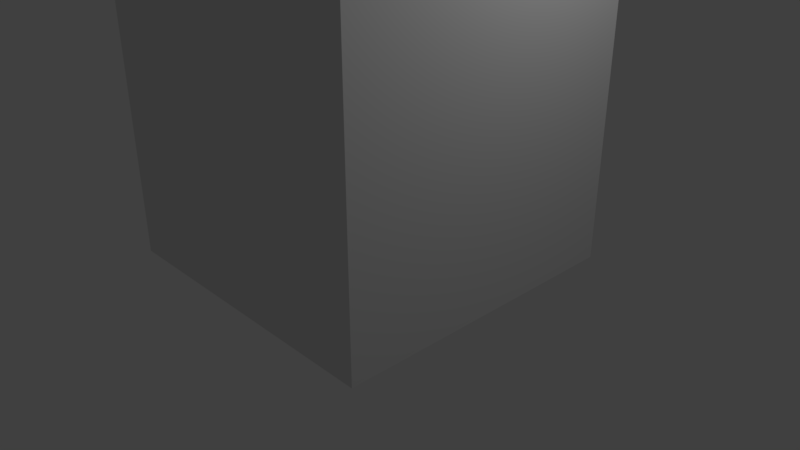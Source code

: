# Source: shower1.blend  (saved by Blender 2.78.0; exported with 4.5.12 LTS)
import bpy
from mathutils import Matrix  # noqa: F401  (used for matrix-valued properties, if any)

bpy.ops.wm.read_factory_settings(use_empty=True)
scene = bpy.context.scene
scene.name = 'Scene'

# ---- collections
col_collection_1 = bpy.data.collections.new('Collection 1'); scene.collection.children.link(col_collection_1)

# ---- materials (node trees are filled in below, after node groups)
mat_material = bpy.data.materials.new('Material')
mat_material.alpha_threshold = 0.0
mat_material.use_transparent_shadow = False
mat_material.roughness = 0.5
mat_material.line_color = (0.0, 0.0, 0.0, 1.0)

# ---- node groups
ng_auto_smooth = bpy.data.node_groups.new('Auto Smooth', 'GeometryNodeTree')
_s = ng_auto_smooth.interface.new_socket(name='Geometry', in_out='OUTPUT', socket_type='NodeSocketGeometry')
_s = ng_auto_smooth.interface.new_socket(name='Geometry', in_out='INPUT', socket_type='NodeSocketGeometry')
_s = ng_auto_smooth.interface.new_socket(name='Angle', in_out='INPUT', socket_type='NodeSocketFloat')
_s.subtype = 'ANGLE'
_s.min_value = 0.0
_s.max_value = 3.142
ng_auto_smooth.is_modifier = True
_N = ng_auto_smooth.nodes; _L = ng_auto_smooth.links
n0 = _N.new('NodeGroupOutput'); n0.name = 'Group Output'; n0.location = (480, -100)
n1 = _N.new('NodeGroupInput'); n1.name = 'Group Input'; n1.location = (-420, -300)
n2 = _N.new('NodeGroupInput'); n2.name = 'Group Input.001'; n2.location = (-60, -100)
n3 = _N.new('GeometryNodeSetShadeSmooth'); n3.name = 'Set Shade Smooth'; n3.location = (120, -100)
n3.domain = 'EDGE'
n4 = _N.new('GeometryNodeSetShadeSmooth'); n4.name = 'Set Shade Smooth.001'; n4.location = (300, -100)
n5 = _N.new('GeometryNodeInputMeshEdgeAngle'); n5.name = 'Edge Angle'; n5.location = (-420, -220)
n6 = _N.new('GeometryNodeInputEdgeSmooth'); n6.name = 'Is Edge Smooth'; n6.location = (-60, -160)
n7 = _N.new('GeometryNodeInputShadeSmooth'); n7.name = 'Is Face Smooth'; n7.location = (-240, -340)
n8 = _N.new('FunctionNodeBooleanMath'); n8.name = 'Boolean Math'; n8.location = (-60, -220)
n9 = _N.new('FunctionNodeCompare'); n9.name = 'Compare'; n9.location = (-240, -180)
n9.operation = 'LESS_EQUAL'
_L.new(n5.outputs[0], n9.inputs[0])
_L.new(n4.outputs[0], n0.inputs[0])
_L.new(n1.outputs[1], n9.inputs[1])
_L.new(n9.outputs[0], n8.inputs[0])
_L.new(n7.outputs[0], n8.inputs[1])
_L.new(n2.outputs[0], n3.inputs[0])
_L.new(n6.outputs[0], n3.inputs[1])
_L.new(n3.outputs[0], n4.inputs[0])
_L.new(n8.outputs[0], n3.inputs[2])
n0.is_active_output = True

# ---- material node trees

# ---- world
world_world = bpy.data.worlds.new('World'); scene.world = world_world
world_world.color = (0.05088, 0.05088, 0.05088)
world_world.use_sun_shadow = False
world_world.sun_shadow_jitter_overblur = 0.0
world_world.cycles.sampling_method = 'MANUAL'

# ---- cameras
cam_camera = bpy.data.cameras.new('Camera')
cam_camera.clip_end = 100.0
cam_camera.lens = 35.0
cam_camera.sensor_width = 32.0
cam_camera.sensor_height = 18.0
cam_camera.ortho_scale = 7.314
cam_camera.dof.focus_distance = 0.0
cam_camera.dof.aperture_fstop = 128.0

# ---- lights
light_lamp = bpy.data.lights.new('Lamp', 'POINT')
light_lamp.transmission_factor = 0.0
light_lamp.cutoff_distance = 30.0
light_lamp.energy = 100.0
light_lamp.shadow_buffer_clip_start = 1.001
light_lamp.shadow_soft_size = 0.1
light_lamp.shadow_maximum_resolution = 0.006
light_lamp.use_absolute_resolution = True

# ---- meshes
me_cube = bpy.data.meshes.new('Cube')
me_cube.from_pydata([(2.0, 2.0, 0.0), (2.0, 2.0, 0.5), (2.0, -2.0, 0.5), (2.0, 1.833, 0.0), (2.0, -1.833, 0.0), (-2.0, 1.833, 0.0), (2.0, 1.833, 0.5), (2.0, -1.833, 0.5), (-2.0, -1.833, 0.5), (-2.0, 1.833, 0.5), (-1.833, 2.0, 0.0), (1.833, -2.0, 0.0), (-1.833, -2.0, 0.0), (1.833, 2.0, 0.5), (-1.833, 2.0, 0.5), (1.833, -2.0, 0.5), (-1.833, -2.0, 0.5), (-1.787, 1.787, 0.5), (1.788, 1.787, 0.5), (-1.788, -1.788, 0.5), (1.787, -1.788, 0.5), (2.0, 1.681, 0.0), (2.0, -1.681, 0.0), (-2.0, -1.681, 0.0), (-2.0, 1.681, 0.0), (2.0, 1.681, 0.5), (2.0, -1.681, 0.5), (-2.0, -1.681, 0.5), (-2.0, 1.681, 0.5), (1.833, 1.681, 0.5), (1.833, -1.681, 0.5), (-1.833, 1.681, 0.5), (-1.833, -1.681, 0.5), (1.681, 2.0, 0.0), (-1.681, 2.0, 0.0), (1.681, -2.0, 0.0), (-1.681, -2.0, 0.0), (1.681, 2.0, 0.5), (-1.681, 2.0, 0.5), (1.681, -2.0, 0.5), (-1.681, -2.0, 0.5), (-1.681, 1.833, 0.5), (1.681, 1.833, 0.5), (-1.681, -1.833, 0.5), (1.681, -1.833, 0.5), (-1.743, 1.743, 0.125), (1.743, 1.743, 0.125), (-1.743, -1.743, 0.125), (1.743, -1.743, 0.125), (1.788, 1.639, 0.125), (1.787, -1.639, 0.125), (-1.788, 1.639, 0.125), (-1.788, -1.639, 0.125), (-1.639, 1.787, 0.125), (1.639, 1.787, 0.125), (-1.639, -1.788, 0.125), (1.639, -1.788, 0.125), (-1.882, 1.882, 0.525), (1.882, 1.882, 0.525), (-1.882, -1.882, 0.525), (1.882, -1.882, 0.525), (1.93, 1.769, 0.525), (1.93, -1.769, 0.525), (-1.93, 1.769, 0.525), (-1.93, -1.769, 0.525), (-1.769, 1.93, 0.525), (1.769, 1.93, 0.525), (-1.769, -1.93, 0.525), (1.769, -1.93, 0.525), (0.9402, -0.7573, 0.125), (1.0, -0.75, 0.125), (0.8838, -0.7786, 0.125), (1.234, -1.089, 0.125), (1.206, -1.142, 0.125), (0.9402, -1.243, 0.125), (1.166, -1.187, 0.125), (1.248, -1.03, 0.125), (0.7662, -0.9113, 0.125), (0.7518, -0.9699, 0.125), (0.7943, -1.142, 0.125), (0.8342, -1.187, 0.125), (0.7518, -1.03, 0.125), (0.7943, -0.858, 0.125), (1.206, -0.858, 0.125), (1.166, -0.8129, 0.125), (1.06, -0.7573, 0.125), (1.234, -0.9113, 0.125), (1.06, -1.243, 0.125), (1.116, -0.7786, 0.125), (1.0, -1.25, 0.125), (1.116, -1.221, 0.125), (0.7662, -1.089, 0.125), (0.8342, -0.8129, 0.125), (1.248, -0.9699, 0.125), (0.8838, -1.221, 0.125), (0.9402, -0.7573, 0.075), (1.0, -0.75, 0.075), (0.8838, -0.7786, 0.075), (1.234, -1.089, 0.075), (1.206, -1.142, 0.075), (0.9402, -1.243, 0.075), (1.166, -1.187, 0.075), (1.248, -1.03, 0.075), (0.7662, -0.9113, 0.075), (0.7518, -0.9699, 0.075), (0.7943, -1.142, 0.075), (0.8342, -1.187, 0.075), (0.7518, -1.03, 0.075), (0.7943, -0.858, 0.075), (1.206, -0.858, 0.075), (1.166, -0.8129, 0.075), (1.06, -0.7573, 0.075), (1.234, -0.9113, 0.075), (1.06, -1.243, 0.075), (1.116, -0.7786, 0.075), (1.0, -1.25, 0.075), (1.116, -1.221, 0.075), (0.7662, -1.089, 0.075), (0.8342, -0.8129, 0.075), (1.248, -0.9699, 0.075), (0.8838, -1.221, 0.075), (0.9402, -0.7573, 0.1275), (1.0, -0.75, 0.1275), (0.8838, -0.7786, 0.1275), (1.234, -1.089, 0.1275), (1.206, -1.142, 0.1275), (0.9402, -1.243, 0.1275), (1.166, -1.187, 0.1275), (1.248, -1.03, 0.1275), (0.7662, -0.9113, 0.1275), (0.7518, -0.9699, 0.1275), (0.7943, -1.142, 0.1275), (0.8342, -1.187, 0.1275), (0.7518, -1.03, 0.1275), (0.7943, -0.858, 0.1275), (1.206, -0.858, 0.1275), (1.166, -0.8129, 0.1275), (1.06, -0.7573, 0.1275), (1.234, -0.9113, 0.1275), (1.06, -1.243, 0.1275), (1.116, -0.7786, 0.1275), (1.0, -1.25, 0.1275), (1.116, -1.221, 0.1275), (0.7662, -1.089, 0.1275), (0.8342, -0.8129, 0.1275), (1.248, -0.9699, 0.1275), (0.8838, -1.221, 0.1275), (-2.0, -1.833, 0.0), (-2.0, -2.0, 1.192e-07), (1.833, 2.0, 0.0), (-1.95, 1.95, 1.192e-07), (-1.95, 1.95, 0.5), (2.0, -2.0, 1.192e-07), (-2.0, -2.0, 0.5), (2.0, 1.833, 0.625), (2.0, -1.833, 0.625), (-2.0, -1.833, 0.625), (-2.0, 1.833, 0.625), (1.833, 2.0, 0.625), (-1.833, 2.0, 0.625), (1.833, -2.0, 0.625), (-1.833, -2.0, 0.625), (2.0, 1.681, 0.625), (2.0, -1.681, 0.625), (-2.0, -1.681, 0.625), (-2.0, 1.681, 0.625), (1.681, 2.0, 0.625), (-1.681, 2.0, 0.625), (1.681, -2.0, 0.625), (-1.681, -2.0, 0.625), (-1.95, 1.95, 0.625), (-2.0, -2.0, 0.625), (2.0, 2.0, 0.625), (2.0, -2.0, 0.625), (2.0, 1.833, 8.5), (2.0, -1.833, 8.5), (-2.0, -1.833, 7.5), (2.0, 2.0, 7.5), (1.833, 2.0, 7.5), (-1.833, 2.0, 7.5), (1.833, -2.0, 8.5), (-1.833, -2.0, 8.5), (2.0, 1.681, 8.5), (2.0, -1.681, 8.5), (-2.0, -1.681, 7.5), (-2.0, 1.681, 7.5), (1.681, 2.0, 7.5), (-1.681, 2.0, 7.5), (1.681, -2.0, 8.5), (-1.681, -2.0, 8.5), (-1.95, 1.95, 7.5), (-2.0, -2.0, 8.5), (2.0, 2.0, 8.5), (2.0, -2.0, 8.5), (-2.0, 1.833, 7.5), (1.95, 1.787, 0.625), (1.95, -1.788, 0.625), (-1.95, -1.833, 0.625), (-1.95, 1.833, 0.625), (1.788, 1.95, 0.625), (-1.787, 1.95, 0.625), (1.787, -1.95, 0.625), (-1.788, -1.95, 0.625), (1.95, 1.639, 0.625), (1.95, -1.639, 0.625), (-1.95, -1.681, 0.625), (-1.95, 1.681, 0.625), (1.639, 1.95, 0.625), (-1.639, 1.95, 0.625), (1.639, -1.95, 0.625), (-1.639, -1.95, 0.625), (-1.9, 1.9, 0.625), (-1.95, -1.95, 0.625), (1.95, 1.95, 0.625), (1.9, -1.905, 0.625), (1.95, 1.787, 8.5), (1.95, -1.788, 8.5), (-1.95, -1.833, 7.5), (-1.95, 1.833, 7.5), (1.788, 1.95, 7.5), (-1.787, 1.95, 7.5), (1.787, -1.95, 8.5), (-1.788, -1.95, 8.5), (1.95, 1.639, 8.5), (1.95, -1.639, 8.5), (-1.95, -1.681, 7.5), (-1.95, 1.681, 7.5), (1.639, 1.95, 7.5), (-1.639, 1.95, 7.5), (1.639, -1.95, 8.5), (-1.639, -1.95, 8.5), (-1.9, 1.9, 7.5), (-1.95, -1.95, 8.5), (1.95, 1.95, 8.5), (1.9, -1.905, 8.5), (-2.212, -0.8375, 3.939), (-2.212, -0.8375, 4.064), (-2.212, 1.088, 3.939), (-2.212, 1.088, 4.064), (-2.0, -0.875, 3.939), (-2.0, -0.875, 4.064), (-2.0, 1.125, 3.939), (-2.0, 1.125, 4.064), (-2.125, 1.125, 3.939), (-2.125, 1.125, 4.064), (-2.125, -0.875, 3.939), (-2.125, -0.875, 4.064), (-2.25, 0.9583, 3.939), (-2.25, -0.7083, 3.939), (-2.25, -0.7083, 4.064), (-2.25, 0.9583, 4.064), (-2.0, -0.7083, 3.939), (-2.0, 0.9583, 3.939), (-2.0, 0.9583, 4.064), (-2.0, -0.7083, 4.064), (-2.125, 0.9583, 4.064), (-2.125, -0.7083, 4.064), (-2.125, 0.9583, 3.939), (-2.125, -0.7083, 3.939), (-2.237, 1.029, 4.064), (-2.0, 1.042, 3.939), (-2.237, 1.029, 3.939), (-2.0, 1.042, 4.064), (-2.125, 1.042, 4.064), (-2.125, 1.042, 3.939), (-2.175, 1.113, 3.939), (-2.175, -0.8625, 4.064), (-2.175, 1.113, 4.064), (-2.175, -0.8625, 3.939), (-2.188, -0.7083, 3.939), (-2.188, 0.9583, 4.064), (-2.188, -0.7083, 4.064), (-2.175, 1.029, 4.064), (-2.175, 1.029, 3.939), (-2.237, -0.7792, 3.939), (-2.0, -0.7917, 4.064), (-2.125, -0.7917, 4.064), (-2.125, -0.7917, 3.939), (-2.237, -0.7792, 4.064), (-2.0, -0.7917, 3.939), (-2.175, -0.7792, 3.939), (-2.175, -0.7792, 4.064), (-1.992, -1.222, 3.748), (-1.992, -1.316, 3.748), (-1.992, -1.222, 4.248), (-1.992, -1.316, 4.248), (-2.098, -1.222, 3.758), (-2.098, -1.316, 3.758), (-2.098, -1.222, 4.239), (-2.098, -1.316, 4.239), (-2.054, -1.316, 3.748), (-2.054, -1.222, 3.748), (-2.054, -1.316, 4.248), (-2.054, -1.222, 4.248), (-2.117, -1.316, 3.79), (-2.117, -1.316, 4.207), (-2.117, -1.222, 4.207), (-2.117, -1.222, 3.79), (-1.992, -1.316, 4.207), (-1.992, -1.316, 3.79), (-1.992, -1.222, 3.79), (-1.992, -1.222, 4.207), (-2.079, -1.222, 3.79), (-2.079, -1.222, 4.207), (-2.079, -1.316, 3.79), (-2.079, -1.316, 4.207), (-2.11, -1.222, 3.772), (-1.992, -1.316, 3.769), (-2.11, -1.316, 3.772), (-1.992, -1.222, 3.769), (-2.054, -1.222, 3.769), (-2.054, -1.316, 3.769), (-2.079, -1.316, 3.751), (-2.079, -1.222, 4.245), (-2.079, -1.222, 3.751), (-2.079, -1.316, 4.245), (-2.085, -1.316, 4.207), (-2.085, -1.222, 3.79), (-2.085, -1.222, 4.207), (-2.079, -1.222, 3.772), (-2.079, -1.316, 3.772), (-2.11, -1.316, 4.224), (-1.992, -1.222, 4.227), (-2.054, -1.222, 4.227), (-2.054, -1.316, 4.227), (-2.11, -1.222, 4.224), (-1.992, -1.316, 4.227), (-2.079, -1.316, 4.224), (-2.079, -1.222, 4.224), (1.95, 1.95, 7.5), (1.95, 2.0, 7.5), (1.95, 2.0, 8.5), (-2.0, -2.0, 7.5), (-1.95, -1.95, 7.5), (-2.0, -1.95, 7.5), (-2.0, -1.95, 8.5), (0.02392, -1.875, 7.808), (6.985e-09, -1.875, 7.812), (0.0, -1.875, 8.0), (0.0, -1.95, 8.0), (0.09567, -1.875, 7.981), (0.09567, -1.95, 7.981), (0.1768, -1.875, 7.927), (0.1768, -1.95, 7.927), (0.231, -1.875, 7.846), (0.231, -1.95, 7.846), (0.25, -1.875, 7.75), (0.25, -1.95, 7.75), (0.231, -1.875, 7.654), (0.231, -1.95, 7.654), (0.1768, -1.875, 7.573), (0.1768, -1.95, 7.573), (0.09567, -1.875, 7.519), (0.09567, -1.95, 7.519), (3.775e-08, -1.875, 7.5), (3.775e-08, -1.95, 7.5), (-0.09567, -1.875, 7.519), (-0.09567, -1.95, 7.519), (-0.1768, -1.875, 7.573), (-0.1768, -1.95, 7.573), (-0.231, -1.875, 7.654), (-0.231, -1.95, 7.654), (-0.25, -1.875, 7.75), (-0.25, -1.95, 7.75), (-0.231, -1.875, 7.846), (-0.231, -1.95, 7.846), (-0.1768, -1.875, 7.927), (-0.1768, -1.95, 7.927), (-0.09567, -1.875, 7.981), (-0.09567, -1.95, 7.981), (0.04419, -1.875, 7.794), (0.05774, -1.875, 7.774), (0.0625, -1.875, 7.75), (0.05774, -1.875, 7.726), (0.04419, -1.875, 7.706), (0.02392, -1.875, 7.692), (1.642e-08, -1.875, 7.688), (-0.02392, -1.875, 7.692), (-0.04419, -1.875, 7.706), (-0.05774, -1.875, 7.726), (-0.0625, -1.875, 7.75), (-0.05774, -1.875, 7.774), (-0.04419, -1.875, 7.794), (-0.02392, -1.875, 7.808), (0.02392, -1.75, 7.808), (6.985e-09, -1.75, 7.812), (0.04419, -1.75, 7.794), (0.05774, -1.75, 7.774), (0.0625, -1.75, 7.75), (0.05774, -1.75, 7.726), (0.04419, -1.75, 7.706), (0.02392, -1.75, 7.692), (1.642e-08, -1.75, 7.688), (-0.02392, -1.75, 7.692), (-0.04419, -1.75, 7.706), (-0.05774, -1.75, 7.726), (-0.0625, -1.75, 7.75), (-0.05774, -1.75, 7.774), (-0.04419, -1.75, 7.794), (-0.02392, -1.75, 7.808), (0.02392, -1.685, 7.806), (6.985e-09, -1.684, 7.81), (0.04419, -1.689, 7.793), (0.05774, -1.694, 7.773), (0.0625, -1.7, 7.75), (0.05774, -1.706, 7.727), (0.04419, -1.711, 7.707), (0.02392, -1.715, 7.694), (1.642e-08, -1.716, 7.69), (-0.02392, -1.715, 7.694), (-0.04419, -1.711, 7.707), (-0.05774, -1.706, 7.727), (-0.0625, -1.7, 7.75), (-0.05774, -1.694, 7.773), (-0.04419, -1.689, 7.793), (-0.02392, -1.685, 7.806), (0.02392, -1.623, 7.787), (8.486e-08, -1.62, 7.791), (0.04419, -1.63, 7.775), (0.05774, -1.64, 7.758), (0.0625, -1.652, 7.737), (0.05774, -1.664, 7.716), (0.04419, -1.674, 7.699), (0.02392, -1.681, 7.687), (9.43e-08, -1.683, 7.683), (-0.02392, -1.681, 7.687), (-0.04419, -1.674, 7.699), (-0.05774, -1.664, 7.716), (-0.0625, -1.652, 7.737), (-0.05774, -1.64, 7.758), (-0.04419, -1.63, 7.775), (-0.02392, -1.623, 7.787), (0.02392, -1.568, 7.753), (1.783e-07, -1.564, 7.756), (0.04419, -1.577, 7.743), (0.05774, -1.591, 7.729), (0.0625, -1.608, 7.712), (0.05774, -1.625, 7.695), (0.04419, -1.64, 7.681), (0.02392, -1.649, 7.671), (1.878e-07, -1.653, 7.668), (-0.02392, -1.649, 7.671), (-0.04419, -1.64, 7.681), (-0.05774, -1.625, 7.695), (-0.0625, -1.608, 7.712), (-0.05774, -1.591, 7.729), (-0.04419, -1.577, 7.743), (-0.02392, -1.568, 7.753), (0.02392, -1.479, 7.665), (7.235e-07, -1.476, 7.668), (0.04419, -1.489, 7.655), (0.05774, -1.503, 7.641), (0.0625, -1.52, 7.624), (0.05774, -1.537, 7.607), (0.04419, -1.551, 7.592), (0.02392, -1.561, 7.583), (7.329e-07, -1.564, 7.579), (-0.02392, -1.561, 7.583), (-0.04419, -1.551, 7.592), (-0.05774, -1.537, 7.607), (-0.0625, -1.52, 7.624), (-0.05774, -1.503, 7.641), (-0.04419, -1.489, 7.655), (-0.02392, -1.479, 7.665), (0.09567, -1.357, 7.787), (7.114e-07, -1.343, 7.8), (0.1768, -1.395, 7.749), (0.231, -1.452, 7.691), (0.25, -1.52, 7.624), (0.231, -1.588, 7.556), (0.1768, -1.645, 7.499), (0.09567, -1.683, 7.46), (7.491e-07, -1.697, 7.447), (-0.09567, -1.683, 7.46), (-0.1768, -1.645, 7.499), (-0.231, -1.588, 7.556), (-0.25, -1.52, 7.624), (-0.231, -1.452, 7.691), (-0.1768, -1.395, 7.749), (-0.09567, -1.357, 7.787), (-0.1968, -1.338, 7.72), (-0.1906, -1.296, 7.67), (-0.249, -1.358, 7.608), (-0.2571, -1.402, 7.656), (0.1968, -1.616, 7.442), (0.1906, -1.566, 7.4), (0.249, -1.504, 7.462), (0.2571, -1.552, 7.505), (-0.2695, -1.431, 7.535), (-0.2783, -1.477, 7.581), (0.2695, -1.431, 7.535), (0.2783, -1.477, 7.581), (-0.249, -1.504, 7.462), (-0.2571, -1.552, 7.505), (0.249, -1.358, 7.608), (0.2571, -1.402, 7.656), (-0.1906, -1.566, 7.4), (-0.1968, -1.616, 7.442), (0.1906, -1.296, 7.67), (0.1968, -1.338, 7.72), (-0.1031, -1.607, 7.359), (-0.1065, -1.659, 7.399), (0.1031, -1.255, 7.711), (0.1065, -1.295, 7.763), (7.68e-07, -1.622, 7.344), (7.643e-07, -1.674, 7.384), (7.222e-07, -1.28, 7.778), (7.273e-07, -1.241, 7.725), (-0.1031, -1.255, 7.711), (-0.1065, -1.295, 7.763), (0.1031, -1.607, 7.359), (0.1065, -1.659, 7.399), (0.04784, -1.315, 7.532), (7.311e-07, -1.308, 7.538), (0.08839, -1.334, 7.512), (0.1155, -1.362, 7.484), (0.125, -1.396, 7.45), (0.1155, -1.43, 7.416), (0.08839, -1.459, 7.387), (0.04784, -1.478, 7.368), (7.5e-07, -1.485, 7.362), (-0.04783, -1.478, 7.368), (-0.08839, -1.459, 7.387), (-0.1155, -1.43, 7.416), (-0.125, -1.396, 7.45), (-0.1155, -1.362, 7.484), (-0.08839, -1.334, 7.512), (-0.04783, -1.315, 7.532), (-0.1823, -1.274, 7.636), (-0.2382, -1.333, 7.577), (0.1823, -1.532, 7.378), (0.2382, -1.473, 7.437), (-0.2578, -1.403, 7.507), (0.2578, -1.403, 7.507), (-0.2382, -1.473, 7.437), (0.2382, -1.333, 7.577), (-0.1823, -1.532, 7.378), (0.1823, -1.274, 7.636), (-0.09866, -1.572, 7.338), (0.09866, -1.235, 7.675), (7.583e-07, -1.585, 7.325), (7.194e-07, -1.221, 7.689), (-0.09866, -1.235, 7.675), (0.09866, -1.572, 7.338), (-1.95, 1.751, 0.625), (-1.95, 1.763, 0.625), (-1.95, 1.751, 7.5), (-1.95, 1.763, 7.5), (-2.0, 1.751, 7.5), (-2.0, 1.763, 7.5), (-2.0, 1.751, 0.625), (-2.0, 1.763, 0.625), (-1.963, 1.754, 0.625), (-1.963, 1.76, 0.625), (-1.963, 1.754, 7.5), (-1.963, 1.76, 7.5), (-1.987, 1.754, 7.5), (-1.987, 1.76, 7.5), (-1.987, 1.754, 0.625), (-1.987, 1.76, 0.625), (-2.0, -1.763, 7.5), (-2.0, -1.751, 7.5), (-1.95, -1.763, 0.625), (-1.95, -1.751, 0.625), (-1.95, -1.763, 7.5), (-1.95, -1.751, 7.5), (-2.0, -1.763, 0.625), (-2.0, -1.751, 0.625), (-1.988, -1.76, 7.5), (-1.988, -1.754, 7.5), (-1.963, -1.76, 0.625), (-1.963, -1.754, 0.625), (-1.963, -1.76, 7.5), (-1.963, -1.754, 7.5), (-1.988, -1.76, 0.625), (-1.988, -1.754, 0.625), (2.0, -1.833, 0.6156), (2.0, -1.681, 0.6156), (2.0, 1.681, 0.6156), (2.0, 1.833, 0.6156), (1.833, 2.0, 0.6156), (1.681, 2.0, 0.6156), (-2.0, 1.833, 0.6156), (-2.0, 1.681, 0.6156), (-1.681, 2.0, 0.6156), (-1.833, 2.0, 0.6156), (-2.0, -1.681, 0.6156), (-2.0, -1.833, 0.6156), (1.681, -2.0, 0.6156), (1.833, -2.0, 0.6156), (-1.95, 1.95, 0.6156), (-1.681, -2.0, 0.6156), (-1.833, -2.0, 0.6156), (-2.0, -2.0, 0.6156), (2.0, -2.0, 0.6156), (2.0, 2.0, 0.6156), (-2.0, 1.751, 0.6155), (-2.0, 1.763, 0.6155), (-1.987, 1.754, 0.6155), (-1.987, 1.76, 0.6155), (-2.0, -1.763, 0.6155), (-2.0, -1.751, 0.6155), (-1.988, -1.76, 0.6155), (-1.988, -1.754, 0.6155), (-1.988, -1.681, 0.625), (-1.987, 1.681, 0.625), (-1.987, 1.751, 0.625), (-1.988, -1.751, 0.625), (-1.987, 1.681, 0.6156), (-1.988, -1.681, 0.6156), (-1.987, 1.751, 0.6155), (-1.988, -1.751, 0.6155)], [(148, 152), (150, 0), (152, 0)], [(4, 7, 2, 152), (12, 16, 153, 148), (5, 9, 151, 150), (14, 10, 150, 151), (148, 153, 8, 147), (24, 28, 9, 5), (0, 1, 6, 3), (22, 26, 7, 4), (1, 0, 149, 13), (38, 34, 10, 14), (152, 2, 15, 11), (36, 40, 16, 12), (3, 6, 25, 21), (21, 25, 26, 22), (147, 8, 27, 23), (23, 27, 28, 24), (11, 15, 39, 35), (35, 39, 40, 36), (13, 149, 33, 37), (37, 33, 34, 38), (17, 31, 51, 45), (46, 54, 53, 45, 51, 52, 81, 78, 77, 82, 92, 71, 69, 70, 85, 88, 84, 83, 86, 93, 50, 49), (20, 30, 50, 48), (43, 44, 56, 55), (18, 42, 54, 46), (41, 17, 45, 53), (31, 32, 52, 51), (32, 19, 47, 52), (29, 18, 46, 49), (42, 41, 53, 54), (30, 29, 49, 50), (44, 20, 48, 56), (19, 43, 55, 47), (31, 17, 57, 63), (30, 20, 60, 62), (44, 43, 67, 68), (42, 18, 58, 66), (17, 41, 65, 57), (32, 31, 63, 64), (19, 32, 64, 59), (18, 29, 61, 58), (41, 42, 66, 65), (29, 30, 62, 61), (20, 44, 68, 60), (43, 19, 59, 67), (9, 63, 57, 151), (27, 64, 63, 28), (9, 28, 63), (14, 151, 57, 65), (14, 65, 38), (37, 38, 65, 66), (37, 66, 13), (1, 13, 66, 58), (6, 1, 58, 61), (25, 6, 61), (26, 25, 61, 62), (7, 26, 62), (2, 7, 62, 60), (2, 60, 68, 15), (39, 15, 68), (39, 68, 67, 40), (16, 40, 67), (16, 67, 59, 153), (153, 59, 64, 8), (27, 8, 64), (50, 93, 76, 72, 73, 75, 90, 87, 89, 74, 94, 80, 79, 91, 81, 52, 47, 55, 56, 48), (92, 118, 108, 82), (84, 110, 114, 88), (77, 103, 104, 78), (81, 107, 117, 91), (87, 113, 116, 90), (79, 105, 106, 80), (93, 119, 112, 86), (70, 96, 95, 69), (88, 114, 111, 85), (82, 108, 103, 77), (80, 106, 120, 94), (69, 95, 97, 71), (89, 115, 113, 87), (78, 104, 107, 81), (94, 120, 100, 74), (73, 99, 98, 72), (90, 116, 101, 75), (83, 109, 110, 84), (76, 102, 119, 93), (74, 100, 115, 89), (91, 117, 105, 79), (85, 111, 96, 70), (72, 98, 102, 76), (71, 97, 118, 92), (86, 112, 109, 83), (75, 101, 99, 73), (79, 80, 132, 131), (123, 144, 134, 129, 130, 133, 143, 131, 132, 146, 126, 141, 139, 142, 127, 125, 124, 128, 145, 138, 135, 136, 140, 137, 122, 121), (93, 86, 138, 145), (70, 69, 121, 122), (88, 85, 137, 140), (82, 77, 129, 134), (80, 94, 146, 132), (69, 71, 123, 121), (89, 87, 139, 141), (78, 81, 133, 130), (94, 74, 126, 146), (73, 72, 124, 125), (90, 75, 127, 142), (83, 84, 136, 135), (76, 93, 145, 128), (74, 89, 141, 126), (91, 79, 131, 143), (85, 70, 122, 137), (72, 76, 128, 124), (71, 92, 144, 123), (86, 83, 135, 138), (75, 73, 125, 127), (92, 82, 134, 144), (84, 88, 140, 136), (77, 78, 130, 129), (81, 91, 143, 133), (87, 90, 142, 139), (577, 163, 155, 576), (576, 155, 173, 594), (579, 154, 162, 578), (581, 166, 158, 580), (579, 595, 172, 154), (578, 162, 163, 577), (584, 167, 166, 581), (580, 158, 172, 595), (585, 159, 167, 584), (589, 160, 168, 588), (585, 590, 170, 159), (582, 597, 551, 157), (588, 168, 169, 591), (582, 157, 170, 590), (591, 169, 161, 592), (587, 593, 171, 156), (592, 161, 171, 593), (589, 594, 173, 160), (157, 551, 549, 194), (167, 187, 186, 166), (159, 179, 187, 167), (159, 170, 190, 179), (160, 180, 188, 168), (169, 189, 181, 161), (157, 194, 190, 170), (168, 188, 189, 169), (154, 174, 182, 162), (335, 232, 333, 334), (161, 181, 191, 171), (162, 182, 183, 163), (160, 173, 193, 180), (564, 562, 570, 572), (155, 175, 193, 173), (164, 184, 185, 165), (163, 183, 175, 155), (154, 172, 192, 174), (166, 186, 178, 158), (165, 550, 544, 206), (172, 213, 199, 158), (166, 207, 208, 167), (167, 208, 200, 159), (170, 159, 200, 211), (168, 209, 201, 160), (161, 202, 210, 169), (170, 211, 198, 157), (169, 210, 209, 168), (154, 162, 203, 195), (171, 156, 197, 212), (171, 212, 202, 161), (162, 163, 204, 203), (173, 160, 201, 214), (563, 567, 164, 205), (173, 214, 196, 155), (165, 206, 205, 164), (163, 155, 196, 204), (172, 154, 195, 213), (158, 199, 207, 166), (233, 192, 331), (207, 227, 228, 208), (208, 228, 220, 200), (211, 200, 220, 231), (209, 229, 221, 201), (202, 222, 230, 210), (211, 231, 218, 198), (210, 230, 229, 209), (195, 203, 223, 215), (334, 333, 217, 176), (212, 232, 222, 202), (203, 204, 224, 223), (214, 201, 221, 234), (562, 564, 217, 197), (214, 234, 216, 196), (206, 226, 225, 205), (204, 196, 216, 224), (213, 195, 215, 233), (199, 219, 227, 207), (544, 546, 226, 206), (218, 231, 190, 194), (546, 548, 185, 226), (185, 184, 225, 226), (560, 176, 217, 564), (191, 332, 333, 232), (191, 181, 222, 232), (181, 189, 230, 222), (189, 188, 229, 230), (188, 180, 221, 229), (193, 234, 221, 180), (193, 175, 216, 234), (175, 183, 224, 216), (183, 182, 223, 224), (182, 174, 215, 223), (192, 233, 215, 174), (329, 219, 199, 213), (186, 227, 219, 178), (187, 228, 227, 186), (179, 220, 228, 187), (190, 231, 220, 179), (261, 259, 238, 237), (243, 244, 242, 241), (255, 247, 257, 252, 253), (268, 266, 236, 235), (277, 279, 239, 245), (281, 278, 236, 266), (275, 276, 246, 240), (280, 277, 245, 268), (239, 240, 246, 245), (265, 267, 244, 243), (261, 273, 264, 257, 247), (247, 257, 258, 269, 248), (262, 263, 255, 253), (272, 259, 250, 270), (270, 250, 249, 271), (264, 260, 252, 257), (256, 258, 257, 255), (256, 254, 251, 258), (274, 278, 249, 248), (248, 249, 250, 247), (243, 241, 260, 264), (267, 238, 259, 272), (242, 244, 263, 262), (265, 243, 264, 273), (247, 250, 259, 261), (237, 265, 273, 261), (244, 267, 272, 263), (255, 270, 271, 256), (263, 272, 270, 255), (237, 238, 267, 265), (274, 280, 268, 235), (276, 281, 266, 246), (245, 246, 266, 268), (256, 271, 281, 276), (248, 269, 280, 274), (235, 236, 278, 274), (269, 258, 277, 280), (254, 256, 276, 275), (271, 249, 278, 281), (258, 251, 279, 277), (328, 325, 288, 313), (324, 326, 285, 292), (315, 313, 288, 289), (302, 294, 304, 299, 300), (290, 291, 282, 283), (308, 306, 286, 287), (322, 323, 293, 284), (327, 324, 292, 315), (285, 284, 293, 292), (312, 314, 291, 290), (308, 320, 311, 304, 294), (294, 304, 305, 316, 295), (309, 310, 302, 300), (319, 306, 297, 317), (317, 297, 296, 318), (311, 307, 299, 304), (303, 305, 304, 302), (303, 301, 298, 305), (321, 325, 296, 295), (295, 296, 297, 294), (290, 283, 307, 311), (314, 286, 306, 319), (282, 291, 310, 309), (312, 290, 311, 320), (294, 297, 306, 308), (287, 312, 320, 308), (291, 314, 319, 310), (302, 317, 318, 303), (310, 319, 317, 302), (287, 286, 314, 312), (321, 327, 315, 289), (323, 328, 313, 293), (292, 293, 313, 315), (303, 318, 328, 323), (295, 316, 327, 321), (289, 288, 325, 321), (316, 305, 324, 327), (301, 303, 323, 322), (318, 296, 325, 328), (305, 298, 326, 324), (331, 330, 329, 233), (331, 192, 177, 330), (329, 330, 178, 219), (191, 335, 334, 332), (191, 232, 335), (176, 156, 171, 332, 334), (178, 330, 177), (158, 178, 177, 172), (212, 197, 217, 333), (362, 364, 381, 380), (338, 339, 341, 340), (356, 358, 378, 377), (340, 341, 343, 342), (350, 352, 375, 374), (342, 343, 345, 344), (344, 346, 372, 371), (344, 345, 347, 346), (368, 338, 337, 383), (346, 347, 349, 348), (364, 366, 382, 381), (348, 349, 351, 350), (358, 360, 379, 378), (350, 351, 353, 352), (338, 340, 336, 337), (352, 353, 355, 354), (352, 354, 376, 375), (354, 355, 357, 356), (346, 348, 373, 372), (356, 357, 359, 358), (340, 342, 370, 336), (358, 359, 361, 360), (366, 368, 383, 382), (360, 361, 363, 362), (360, 362, 380, 379), (362, 363, 365, 364), (354, 356, 377, 376), (364, 365, 367, 366), (379, 380, 396, 395), (348, 350, 374, 373), (366, 367, 369, 368), (368, 369, 339, 338), (342, 344, 371, 370), (384, 386, 402, 400), (376, 377, 393, 392), (373, 374, 390, 389), (370, 371, 387, 386), (380, 381, 397, 396), (377, 378, 394, 393), (374, 375, 391, 390), (371, 372, 388, 387), (337, 336, 384, 385), (381, 382, 398, 397), (378, 379, 395, 394), (383, 337, 385, 399), (375, 376, 392, 391), (372, 373, 389, 388), (336, 370, 386, 384), (382, 383, 399, 398), (403, 404, 420, 419), (392, 393, 409, 408), (399, 385, 401, 415), (385, 384, 400, 401), (391, 392, 408, 407), (398, 399, 415, 414), (390, 391, 407, 406), (397, 398, 414, 413), (389, 390, 406, 405), (396, 397, 413, 412), (388, 389, 405, 404), (395, 396, 412, 411), (387, 388, 404, 403), (394, 395, 411, 410), (386, 387, 403, 402), (393, 394, 410, 409), (429, 430, 446, 445), (410, 411, 427, 426), (402, 403, 419, 418), (409, 410, 426, 425), (400, 402, 418, 416), (408, 409, 425, 424), (415, 401, 417, 431), (401, 400, 416, 417), (407, 408, 424, 423), (414, 415, 431, 430), (406, 407, 423, 422), (413, 414, 430, 429), (405, 406, 422, 421), (412, 413, 429, 428), (404, 405, 421, 420), (411, 412, 428, 427), (440, 441, 457, 456), (421, 422, 438, 437), (428, 429, 445, 444), (420, 421, 437, 436), (427, 428, 444, 443), (419, 420, 436, 435), (426, 427, 443, 442), (418, 419, 435, 434), (425, 426, 442, 441), (416, 418, 434, 432), (424, 425, 441, 440), (431, 417, 433, 447), (417, 416, 432, 433), (423, 424, 440, 439), (430, 431, 447, 446), (422, 423, 439, 438), (451, 452, 468, 467), (447, 433, 449, 463), (433, 432, 448, 449), (439, 440, 456, 455), (446, 447, 463, 462), (438, 439, 455, 454), (445, 446, 462, 461), (437, 438, 454, 453), (444, 445, 461, 460), (436, 437, 453, 452), (443, 444, 460, 459), (435, 436, 452, 451), (442, 443, 459, 458), (434, 435, 451, 450), (441, 442, 458, 457), (432, 434, 450, 448), (458, 459, 475, 474), (450, 451, 467, 466), (457, 458, 474, 473), (448, 450, 466, 464), (456, 457, 473, 472), (463, 449, 465, 479), (449, 448, 464, 465), (455, 456, 472, 471), (462, 463, 479, 478), (454, 455, 471, 470), (461, 462, 478, 477), (453, 454, 470, 469), (460, 461, 477, 476), (452, 453, 469, 468), (459, 460, 476, 475), (502, 498, 537, 539), (510, 504, 540, 543), (488, 482, 529, 532), (496, 492, 534, 536), (504, 500, 538, 540), (481, 508, 542, 528), (490, 486, 531, 533), (498, 494, 535, 537), (508, 507, 541, 542), (482, 481, 528, 529), (485, 510, 543, 530), (492, 488, 532, 534), (500, 496, 536, 538), (507, 502, 539, 541), (486, 485, 530, 531), (494, 490, 533, 535), (470, 471, 511, 484), (484, 511, 510, 485), (478, 479, 509, 480), (480, 509, 508, 481), (471, 472, 505, 511), (511, 505, 504, 510), (465, 464, 503, 506), (506, 503, 502, 507), (479, 465, 506, 509), (509, 506, 507, 508), (472, 473, 501, 505), (505, 501, 500, 504), (464, 466, 499, 503), (503, 499, 498, 502), (473, 474, 497, 501), (501, 497, 496, 500), (466, 467, 495, 499), (499, 495, 494, 498), (474, 475, 493, 497), (497, 493, 492, 496), (467, 468, 491, 495), (495, 491, 490, 494), (475, 476, 489, 493), (493, 489, 488, 492), (468, 469, 487, 491), (491, 487, 486, 490), (476, 477, 483, 489), (489, 483, 482, 488), (469, 470, 484, 487), (487, 484, 485, 486), (477, 478, 480, 483), (483, 480, 481, 482), (529, 528, 526, 525), (513, 512, 514, 515, 516, 517, 518, 519, 520, 521, 522, 523, 524, 525, 526, 527), (531, 530, 518, 517), (532, 529, 525, 524), (533, 531, 517, 516), (534, 532, 524, 523), (535, 533, 516, 515), (536, 534, 523, 522), (537, 535, 515, 514), (538, 536, 522, 521), (539, 537, 514, 512), (540, 538, 521, 520), (542, 541, 513, 527), (541, 539, 512, 513), (543, 540, 520, 519), (528, 542, 527, 526), (530, 543, 519, 518), (218, 194, 549, 547), (550, 548, 556, 558), (198, 218, 547, 545), (548, 546, 554, 556), (546, 544, 552, 554), (545, 551, 157, 198), (544, 550, 558, 552), (165, 185, 548, 550), (555, 557, 556, 554), (553, 555, 554, 552), (553, 552, 558, 559), (557, 559, 558, 556), (551, 545, 553, 559), (545, 547, 555, 553), (547, 549, 557, 555), (549, 551, 559, 557), (184, 561, 565, 225), (562, 566, 574, 570), (205, 225, 565, 563), (566, 560, 568, 574), (156, 566, 562, 197), (156, 176, 560, 566), (565, 561, 569, 573), (561, 184, 164, 567), (571, 570, 574, 575), (569, 568, 572, 573), (571, 573, 572, 570), (569, 575, 574, 568), (560, 564, 572, 568), (561, 567, 575, 569), (567, 563, 571, 575), (563, 565, 573, 571), (15, 2, 594, 589), (16, 592, 593, 153), (8, 153, 593, 587), (40, 591, 592, 16), (9, 582, 590, 151), (39, 588, 591, 40), (27, 586, 583, 28), (14, 151, 590, 585), (15, 589, 588, 39), (8, 587, 586, 27), (14, 585, 584, 38), (13, 580, 595, 1), (38, 584, 581, 37), (28, 583, 582, 9), (25, 578, 577, 26), (6, 1, 595, 579), (37, 581, 580, 13), (6, 579, 578, 25), (7, 576, 594, 2), (26, 577, 576, 7), (559, 551, 597, 599), (558, 559, 599, 598), (598, 610, 606, 558), (601, 603, 611), (574, 575, 603, 602), (566, 574, 602, 600), (596, 598, 599, 597), (165, 550, 606, 605), (598, 596, 610), (583, 586, 609, 608), (600, 587, 156, 566), (602, 603, 601, 600), (610, 608, 605, 606), (609, 604, 605, 608), (609, 611, 607, 604), (567, 164, 604, 607), (575, 607, 611, 603), (164, 165, 605, 604), (586, 601, 611, 609), (596, 583, 608, 610)])
me_cube.polygons.foreach_set('use_smooth', [0, 0, 1, 1, 0, 1, 0, 0, 0, 1, 0, 0, 0, 0, 0, 1, 0, 0, 0, 1, 1, 1, 1, 1, 1, 1, 1, 1, 1, 1, 1, 1, 1, 1, 1, 1, 1, 1, 1, 1, 1, 1, 1, 1, 1, 1, 1, 1, 1, 1, 1, 1, 1, 1, 1, 1, 1, 1, 1, 1, 1, 1, 1, 1, 1, 1, 1, 1, 1, 1, 1, 1, 1, 1, 1, 1, 1, 1, 1, 1, 1, 1, 1, 1, 1, 1, 1, 1, 1, 1, 1, 1, 1, 0, 1, 1, 1, 1, 1, 1, 1, 1, 1, 1, 1, 1, 1, 1, 1, 1, 1, 1, 1, 1, 1, 1, 1, 1, 1, 1, 0, 1, 0, 0, 1, 1, 0, 1, 1, 1, 0, 1, 1, 1, 0, 0, 0, 1, 1, 1, 1, 1, 1, 1, 1, 1, 0, 0, 1, 0, 1, 0, 0, 1, 0, 0, 1, 0, 1, 1, 0, 1, 1, 0, 1, 1, 0, 0, 1, 0, 1, 0, 1, 1, 0, 0, 0, 1, 1, 1, 1, 1, 1, 1, 1, 1, 1, 1, 1, 1, 1, 1, 1, 1, 1, 1, 0, 1, 1, 1, 0, 0, 1, 1, 1, 0, 0, 1, 1, 1, 0, 1, 0, 1, 1, 0, 1, 1, 0, 1, 0, 0, 0, 0, 1, 1, 0, 0, 0, 0, 0, 0, 0, 0, 1, 1, 0, 0, 0, 0, 1, 0, 0, 0, 0, 1, 0, 0, 1, 0, 0, 1, 0, 0, 0, 0, 0, 0, 1, 0, 1, 1, 0, 0, 1, 1, 0, 0, 0, 0, 0, 0, 0, 0, 1, 1, 0, 0, 0, 0, 1, 0, 0, 0, 0, 1, 0, 0, 1, 0, 0, 1, 0, 0, 0, 0, 0, 0, 0, 0, 0, 0, 0, 0, 1, 1, 1, 1, 1, 1, 1, 1, 1, 1, 1, 1, 1, 1, 1, 1, 1, 1, 1, 1, 1, 1, 1, 1, 1, 1, 1, 1, 1, 1, 1, 1, 1, 1, 1, 1, 1, 1, 1, 1, 1, 1, 1, 1, 1, 1, 1, 1, 1, 1, 1, 1, 1, 1, 1, 1, 1, 1, 1, 1, 1, 1, 1, 1, 1, 1, 1, 1, 1, 1, 1, 1, 1, 1, 1, 1, 1, 1, 1, 1, 1, 1, 1, 1, 1, 1, 1, 1, 1, 1, 1, 1, 1, 1, 1, 1, 1, 1, 1, 1, 1, 1, 1, 1, 1, 1, 1, 1, 1, 1, 1, 1, 1, 1, 1, 1, 1, 1, 1, 1, 1, 1, 1, 1, 1, 1, 1, 1, 1, 1, 1, 1, 1, 1, 1, 1, 1, 1, 1, 1, 1, 1, 1, 1, 1, 1, 1, 1, 1, 1, 1, 1, 1, 1, 1, 1, 1, 1, 1, 1, 1, 1, 1, 1, 1, 1, 1, 1, 1, 1, 1, 1, 1, 1, 1, 1, 1, 1, 1, 1, 1, 1, 1, 1, 1, 1, 1, 1, 1, 1, 1, 1, 1, 1, 1, 0, 1, 1, 0, 1, 1, 0, 1, 0, 1, 0, 1, 0, 1, 0, 1, 0, 1, 0, 0, 0, 1, 0, 0, 0, 0, 0, 1, 1, 1, 1, 0, 0, 0, 1, 1, 1, 1, 1, 1, 1, 1, 0, 1, 1, 1, 0, 0, 1, 0, 1, 1, 1, 1, 0, 0, 0, 0, 0, 0, 1, 0, 0, 0, 0, 0, 0, 0, 1, 0, 0])
_k = set([(0, 1), (0, 3), (0, 149), (0, 150), (0, 152), (1, 6), (1, 13), (1, 595), (2, 7), (2, 15), (2, 152), (2, 594), (3, 21), (4, 22), (4, 152), (5, 24), (5, 150), (6, 25), (7, 26), (8, 27), (8, 153), (9, 28), (9, 151), (10, 34), (10, 150), (11, 35), (11, 152), (12, 36), (12, 148), (13, 37), (14, 38), (14, 151), (15, 39), (16, 40), (16, 153), (21, 22), (23, 24), (23, 147), (25, 26), (27, 28), (33, 34), (33, 149), (35, 36), (37, 38), (39, 40), (45, 51), (45, 53), (46, 49), (46, 54), (47, 52), (47, 55), (48, 50), (48, 56), (49, 50), (51, 52), (53, 54), (55, 56), (69, 70), (69, 71), (70, 85), (71, 92), (72, 73), (72, 76), (73, 75), (74, 89), (74, 94), (75, 90), (76, 93), (77, 78), (77, 82), (78, 81), (79, 80), (79, 91), (80, 94), (81, 91), (82, 92), (83, 84), (83, 86), (84, 88), (85, 88), (86, 93), (87, 89), (87, 90), (95, 96), (95, 97), (96, 111), (97, 118), (98, 99), (98, 102), (99, 101), (100, 115), (100, 120), (101, 116), (102, 119), (103, 104), (103, 108), (104, 107), (105, 106), (105, 117), (106, 120), (107, 117), (108, 118), (109, 110), (109, 112), (110, 114), (111, 114), (112, 119), (113, 115), (113, 116), (121, 122), (121, 123), (122, 137), (123, 144), (124, 125), (124, 128), (125, 127), (126, 141), (126, 146), (127, 142), (128, 145), (129, 130), (129, 134), (130, 133), (131, 132), (131, 143), (132, 146), (133, 143), (134, 144), (135, 136), (135, 138), (136, 140), (137, 140), (138, 145), (139, 141), (139, 142), (147, 148), (148, 152), (148, 153), (153, 593), (154, 162), (154, 172), (155, 163), (155, 173), (156, 171), (157, 170), (158, 166), (158, 172), (159, 167), (159, 170), (160, 168), (160, 173), (161, 169), (161, 171), (162, 163), (164, 165), (164, 567), (165, 550), (166, 167), (168, 169), (171, 191), (171, 212), (171, 332), (171, 593), (172, 177), (172, 192), (172, 595), (173, 193), (173, 594), (174, 182), (174, 192), (175, 183), (175, 193), (176, 334), (176, 560), (177, 192), (178, 186), (178, 330), (179, 187), (179, 190), (180, 188), (180, 193), (181, 189), (181, 191), (182, 183), (184, 185), (184, 561), (185, 548), (186, 187), (188, 189), (190, 194), (191, 335), (192, 331), (194, 549), (195, 203), (195, 213), (196, 204), (196, 214), (197, 212), (197, 562), (198, 211), (198, 545), (199, 207), (199, 213), (200, 208), (200, 211), (201, 209), (201, 214), (202, 210), (202, 212), (203, 204), (205, 206), (205, 563), (206, 544), (207, 208), (209, 210), (212, 333), (213, 329), (215, 223), (215, 233), (216, 224), (216, 234), (217, 333), (217, 564), (218, 231), (218, 547), (219, 227), (219, 329), (220, 228), (220, 231), (221, 229), (221, 234), (222, 230), (222, 232), (223, 224), (225, 226), (225, 565), (226, 546), (227, 228), (229, 230), (232, 335), (233, 331), (235, 268), (235, 274), (236, 266), (236, 278), (237, 261), (237, 265), (238, 259), (238, 267), (239, 240), (239, 245), (239, 279), (240, 246), (240, 275), (241, 242), (241, 243), (241, 260), (242, 244), (242, 262), (243, 265), (244, 267), (245, 268), (246, 266), (247, 248), (247, 261), (248, 274), (249, 250), (249, 278), (250, 259), (251, 254), (251, 258), (251, 279), (252, 253), (252, 257), (252, 260), (253, 255), (253, 262), (254, 256), (254, 275), (255, 256), (255, 257), (256, 258), (257, 258), (282, 283), (282, 291), (282, 309), (283, 290), (283, 307), (284, 285), (284, 293), (284, 322), (285, 292), (285, 326), (286, 306), (286, 314), (287, 308), (287, 312), (288, 313), (288, 325), (289, 315), (289, 321), (290, 312), (291, 314), (292, 315), (293, 313), (294, 295), (294, 308), (295, 321), (296, 297), (296, 325), (297, 306), (298, 301), (298, 305), (298, 326), (299, 300), (299, 304), (299, 307), (300, 302), (300, 309), (301, 303), (301, 322), (302, 303), (302, 304), (303, 305), (304, 305), (330, 331), (332, 333), (333, 334), (334, 335), (336, 337), (336, 370), (337, 383), (338, 340), (338, 368), (339, 341), (339, 369), (340, 342), (341, 343), (342, 344), (343, 345), (344, 346), (345, 347), (346, 348), (347, 349), (348, 350), (349, 351), (350, 352), (351, 353), (352, 354), (353, 355), (354, 356), (355, 357), (356, 358), (357, 359), (358, 360), (359, 361), (360, 362), (361, 363), (362, 364), (363, 365), (364, 366), (365, 367), (366, 368), (367, 369), (370, 371), (371, 372), (372, 373), (373, 374), (374, 375), (375, 376), (376, 377), (377, 378), (378, 379), (379, 380), (380, 381), (381, 382), (382, 383), (448, 449), (448, 450), (449, 463), (450, 451), (451, 452), (452, 453), (453, 454), (454, 455), (455, 456), (456, 457), (457, 458), (458, 459), (459, 460), (460, 461), (461, 462), (462, 463), (528, 529), (528, 542), (529, 532), (530, 531), (530, 543), (531, 533), (532, 534), (533, 535), (534, 536), (535, 537), (536, 538), (537, 539), (538, 540), (539, 541), (540, 543), (541, 542), (544, 546), (544, 552), (545, 547), (545, 553), (546, 554), (547, 555), (548, 550), (548, 556), (549, 551), (549, 557), (550, 558), (551, 597), (552, 553), (552, 554), (553, 555), (554, 555), (556, 557), (556, 558), (557, 559), (558, 606), (559, 599), (560, 566), (560, 568), (561, 567), (561, 569), (562, 564), (562, 570), (563, 565), (563, 571), (564, 572), (565, 573), (566, 600), (567, 575), (568, 569), (568, 574), (569, 575), (570, 571), (570, 572), (571, 573), (572, 573), (574, 602), (575, 607), (583, 586), (583, 596), (586, 601), (596, 597), (597, 599), (598, 599), (598, 610), (600, 601), (600, 602), (602, 603), (603, 611), (604, 605), (604, 607), (605, 606), (608, 609), (608, 610), (609, 611)])
me_cube.attributes.new('sharp_edge', 'BOOLEAN', 'EDGE').data.foreach_set('value', [ (min(e.vertices), max(e.vertices)) in _k for e in me_cube.edges])
me_cube.materials.append(mat_material)
me_cube.use_remesh_preserve_volume = False
me_cube.use_remesh_preserve_attributes = False
me_cube.use_mirror_vertex_groups = False
me_cube.update()

# ---- objects
ob_cube = bpy.data.objects.new('Cube', me_cube)
ob_lamp = bpy.data.objects.new('Lamp', light_lamp)
ob_camera = bpy.data.objects.new('Camera', cam_camera)

# ---- transforms, parenting, visibility, modifiers, constraints
ob_cube.location = (0.0, 0.0, 0.0)
ob_cube.lock_rotations_4d = False
ob_cube.empty_display_type = 'ARROWS'
ob_cube.lineart.crease_threshold = 0.0
_m = ob_cube.modifiers.new('Auto Smooth', 'NODES')
_m.node_group = ng_auto_smooth
_gi = [s.identifier for s in ng_auto_smooth.interface.items_tree if s.item_type == 'SOCKET' and s.in_out == 'INPUT']
_m[_gi[1]] = 3.142  # Angle
ob_lamp.location = (4.076, 1.005, 5.904)
ob_lamp.rotation_euler = (0.6503, 0.05522, 1.866)
ob_lamp.lock_rotations_4d = False
ob_lamp.empty_display_type = 'ARROWS'
ob_lamp.color = (0.0, 0.0, 0.0, 0.0)
ob_lamp.lineart.crease_threshold = 0.0
ob_camera.location = (7.481, -6.508, 5.344)
ob_camera.rotation_euler = (1.109, 0.0, 0.8149)
ob_camera.lock_rotations_4d = False
ob_camera.empty_display_type = 'ARROWS'
ob_camera.color = (0.0, 0.0, 0.0, 0.0)
ob_camera.display_type = 'WIRE'
ob_camera.lineart.crease_threshold = 0.0

# ---- collection membership
col_collection_1.objects.link(ob_cube)
col_collection_1.objects.link(ob_lamp)
col_collection_1.objects.link(ob_camera)

# ---- scene / render settings (as saved in the file)
scene.camera = ob_camera
scene.frame_start = 1; scene.frame_end = 250; scene.frame_set(1)
scene.render.engine = 'BLENDER_EEVEE_NEXT'
scene.render.resolution_percentage = 50
scene.render.dither_intensity = 0.0
scene.cycles.use_denoising = False
scene.cycles.samples = 128
scene.cycles.sampling_pattern = 'TABULATED_SOBOL'
scene.cycles.light_sampling_threshold = 0.0
scene.cycles.use_adaptive_sampling = False
scene.cycles.use_light_tree = False
scene.cycles.blur_glossy = 0.0
scene.cycles.sample_clamp_indirect = 0.0
scene.view_settings.view_transform = 'Standard'
bpy.context.view_layer.update()
